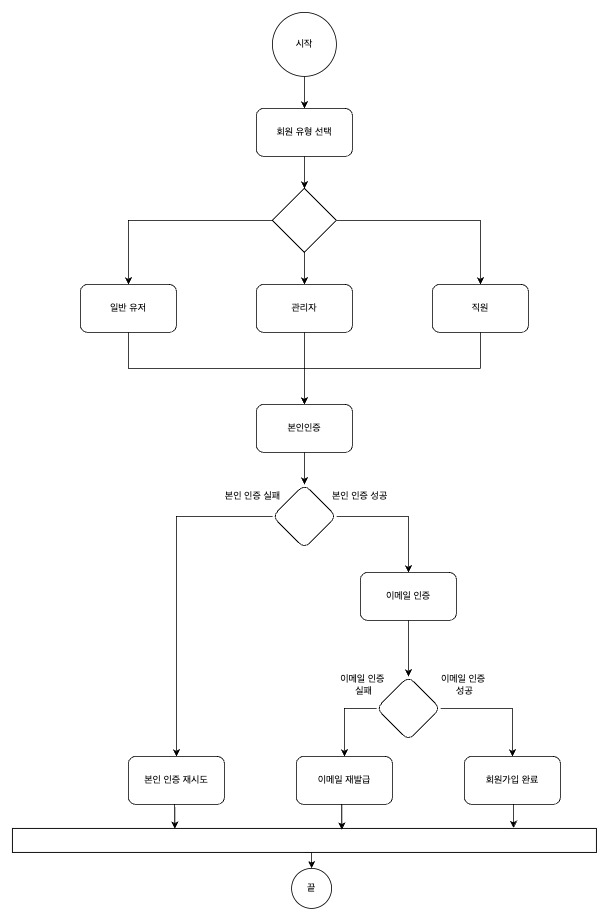

The diagram above was exported from draw.io. Its source (the exported page's mxGraphModel, read from the mxfile embedded in the PNG):
<mxGraphModel dx="1209" dy="999" grid="1" gridSize="10" guides="1" tooltips="1" connect="1" arrows="1" fold="1" page="1" pageScale="1" pageWidth="827" pageHeight="1169" math="0" shadow="0">
  <root>
    <mxCell id="WIyWlLk6GJQsqaUBKTNV-0" />
    <mxCell id="WIyWlLk6GJQsqaUBKTNV-1" parent="WIyWlLk6GJQsqaUBKTNV-0" />
    <mxCell id="vN6ypX8xCeJXj50lrwwU-3" value="" style="edgeStyle=orthogonalEdgeStyle;rounded=0;orthogonalLoop=1;jettySize=auto;html=1;" edge="1" parent="WIyWlLk6GJQsqaUBKTNV-1" source="vN6ypX8xCeJXj50lrwwU-1" target="vN6ypX8xCeJXj50lrwwU-2">
      <mxGeometry relative="1" as="geometry" />
    </mxCell>
    <mxCell id="vN6ypX8xCeJXj50lrwwU-1" value="시작" style="ellipse;whiteSpace=wrap;html=1;aspect=fixed;" vertex="1" parent="WIyWlLk6GJQsqaUBKTNV-1">
      <mxGeometry x="350" y="20" width="80" height="80" as="geometry" />
    </mxCell>
    <mxCell id="vN6ypX8xCeJXj50lrwwU-6" value="" style="edgeStyle=orthogonalEdgeStyle;rounded=0;orthogonalLoop=1;jettySize=auto;html=1;" edge="1" parent="WIyWlLk6GJQsqaUBKTNV-1" source="vN6ypX8xCeJXj50lrwwU-2" target="vN6ypX8xCeJXj50lrwwU-4">
      <mxGeometry relative="1" as="geometry" />
    </mxCell>
    <mxCell id="vN6ypX8xCeJXj50lrwwU-2" value="회원 유형 선택" style="rounded=1;whiteSpace=wrap;html=1;" vertex="1" parent="WIyWlLk6GJQsqaUBKTNV-1">
      <mxGeometry x="330" y="140" width="120" height="60" as="geometry" />
    </mxCell>
    <mxCell id="vN6ypX8xCeJXj50lrwwU-7" style="edgeStyle=orthogonalEdgeStyle;rounded=0;orthogonalLoop=1;jettySize=auto;html=1;exitX=0;exitY=0.5;exitDx=0;exitDy=0;entryX=0.5;entryY=0;entryDx=0;entryDy=0;" edge="1" parent="WIyWlLk6GJQsqaUBKTNV-1" source="vN6ypX8xCeJXj50lrwwU-4" target="vN6ypX8xCeJXj50lrwwU-5">
      <mxGeometry relative="1" as="geometry" />
    </mxCell>
    <mxCell id="vN6ypX8xCeJXj50lrwwU-9" style="edgeStyle=orthogonalEdgeStyle;rounded=0;orthogonalLoop=1;jettySize=auto;html=1;exitX=0.5;exitY=1;exitDx=0;exitDy=0;entryX=0.5;entryY=0;entryDx=0;entryDy=0;" edge="1" parent="WIyWlLk6GJQsqaUBKTNV-1" source="vN6ypX8xCeJXj50lrwwU-4" target="vN6ypX8xCeJXj50lrwwU-8">
      <mxGeometry relative="1" as="geometry" />
    </mxCell>
    <mxCell id="vN6ypX8xCeJXj50lrwwU-11" style="edgeStyle=orthogonalEdgeStyle;rounded=0;orthogonalLoop=1;jettySize=auto;html=1;entryX=0.5;entryY=0;entryDx=0;entryDy=0;" edge="1" parent="WIyWlLk6GJQsqaUBKTNV-1" source="vN6ypX8xCeJXj50lrwwU-4" target="vN6ypX8xCeJXj50lrwwU-10">
      <mxGeometry relative="1" as="geometry" />
    </mxCell>
    <mxCell id="vN6ypX8xCeJXj50lrwwU-4" value="" style="rhombus;whiteSpace=wrap;html=1;" vertex="1" parent="WIyWlLk6GJQsqaUBKTNV-1">
      <mxGeometry x="350" y="240" width="80" height="80" as="geometry" />
    </mxCell>
    <mxCell id="vN6ypX8xCeJXj50lrwwU-17" style="edgeStyle=orthogonalEdgeStyle;rounded=0;orthogonalLoop=1;jettySize=auto;html=1;exitX=0.5;exitY=1;exitDx=0;exitDy=0;" edge="1" parent="WIyWlLk6GJQsqaUBKTNV-1" source="vN6ypX8xCeJXj50lrwwU-5" target="vN6ypX8xCeJXj50lrwwU-16">
      <mxGeometry relative="1" as="geometry" />
    </mxCell>
    <mxCell id="vN6ypX8xCeJXj50lrwwU-5" value="일반 유저" style="rounded=1;whiteSpace=wrap;html=1;" vertex="1" parent="WIyWlLk6GJQsqaUBKTNV-1">
      <mxGeometry x="110" y="360" width="120" height="60" as="geometry" />
    </mxCell>
    <mxCell id="vN6ypX8xCeJXj50lrwwU-18" style="edgeStyle=orthogonalEdgeStyle;rounded=0;orthogonalLoop=1;jettySize=auto;html=1;exitX=0.5;exitY=1;exitDx=0;exitDy=0;entryX=0.5;entryY=0;entryDx=0;entryDy=0;" edge="1" parent="WIyWlLk6GJQsqaUBKTNV-1" source="vN6ypX8xCeJXj50lrwwU-8" target="vN6ypX8xCeJXj50lrwwU-16">
      <mxGeometry relative="1" as="geometry">
        <mxPoint x="280" y="460" as="targetPoint" />
      </mxGeometry>
    </mxCell>
    <mxCell id="vN6ypX8xCeJXj50lrwwU-8" value="관리자" style="rounded=1;whiteSpace=wrap;html=1;" vertex="1" parent="WIyWlLk6GJQsqaUBKTNV-1">
      <mxGeometry x="330" y="360" width="120" height="60" as="geometry" />
    </mxCell>
    <mxCell id="vN6ypX8xCeJXj50lrwwU-19" style="edgeStyle=orthogonalEdgeStyle;rounded=0;orthogonalLoop=1;jettySize=auto;html=1;exitX=0.5;exitY=1;exitDx=0;exitDy=0;entryX=0.5;entryY=0;entryDx=0;entryDy=0;" edge="1" parent="WIyWlLk6GJQsqaUBKTNV-1" source="vN6ypX8xCeJXj50lrwwU-10" target="vN6ypX8xCeJXj50lrwwU-16">
      <mxGeometry relative="1" as="geometry" />
    </mxCell>
    <mxCell id="vN6ypX8xCeJXj50lrwwU-10" value="직원" style="rounded=1;whiteSpace=wrap;html=1;" vertex="1" parent="WIyWlLk6GJQsqaUBKTNV-1">
      <mxGeometry x="550" y="360" width="120" height="60" as="geometry" />
    </mxCell>
    <mxCell id="vN6ypX8xCeJXj50lrwwU-24" style="edgeStyle=orthogonalEdgeStyle;rounded=0;orthogonalLoop=1;jettySize=auto;html=1;exitX=1;exitY=0.5;exitDx=0;exitDy=0;entryX=0.5;entryY=0;entryDx=0;entryDy=0;" edge="1" parent="WIyWlLk6GJQsqaUBKTNV-1" source="vN6ypX8xCeJXj50lrwwU-14" target="vN6ypX8xCeJXj50lrwwU-23">
      <mxGeometry relative="1" as="geometry" />
    </mxCell>
    <mxCell id="vN6ypX8xCeJXj50lrwwU-41" style="edgeStyle=orthogonalEdgeStyle;rounded=0;orthogonalLoop=1;jettySize=auto;html=1;exitX=0;exitY=0.5;exitDx=0;exitDy=0;" edge="1" parent="WIyWlLk6GJQsqaUBKTNV-1" source="vN6ypX8xCeJXj50lrwwU-14" target="vN6ypX8xCeJXj50lrwwU-39">
      <mxGeometry relative="1" as="geometry" />
    </mxCell>
    <mxCell id="vN6ypX8xCeJXj50lrwwU-14" value="" style="rhombus;whiteSpace=wrap;html=1;rounded=1;" vertex="1" parent="WIyWlLk6GJQsqaUBKTNV-1">
      <mxGeometry x="350" y="610" width="80" height="80" as="geometry" />
    </mxCell>
    <mxCell id="vN6ypX8xCeJXj50lrwwU-20" style="edgeStyle=orthogonalEdgeStyle;rounded=0;orthogonalLoop=1;jettySize=auto;html=1;exitX=0.5;exitY=1;exitDx=0;exitDy=0;entryX=0.5;entryY=0;entryDx=0;entryDy=0;" edge="1" parent="WIyWlLk6GJQsqaUBKTNV-1" source="vN6ypX8xCeJXj50lrwwU-16" target="vN6ypX8xCeJXj50lrwwU-14">
      <mxGeometry relative="1" as="geometry" />
    </mxCell>
    <mxCell id="vN6ypX8xCeJXj50lrwwU-16" value="본인인증" style="rounded=1;whiteSpace=wrap;html=1;" vertex="1" parent="WIyWlLk6GJQsqaUBKTNV-1">
      <mxGeometry x="330" y="510" width="120" height="60" as="geometry" />
    </mxCell>
    <mxCell id="vN6ypX8xCeJXj50lrwwU-21" value="본인 인증 실패" style="text;html=1;align=center;verticalAlign=middle;resizable=0;points=[];autosize=1;strokeColor=none;fillColor=none;" vertex="1" parent="WIyWlLk6GJQsqaUBKTNV-1">
      <mxGeometry x="280" y="610" width="90" height="30" as="geometry" />
    </mxCell>
    <mxCell id="vN6ypX8xCeJXj50lrwwU-22" value="본인 인증 성공" style="text;html=1;align=center;verticalAlign=middle;resizable=0;points=[];autosize=1;strokeColor=none;fillColor=none;" vertex="1" parent="WIyWlLk6GJQsqaUBKTNV-1">
      <mxGeometry x="414" y="610" width="90" height="30" as="geometry" />
    </mxCell>
    <mxCell id="vN6ypX8xCeJXj50lrwwU-26" value="" style="edgeStyle=orthogonalEdgeStyle;rounded=0;orthogonalLoop=1;jettySize=auto;html=1;" edge="1" parent="WIyWlLk6GJQsqaUBKTNV-1" source="vN6ypX8xCeJXj50lrwwU-23" target="vN6ypX8xCeJXj50lrwwU-25">
      <mxGeometry relative="1" as="geometry" />
    </mxCell>
    <mxCell id="vN6ypX8xCeJXj50lrwwU-23" value="이메일 인증" style="rounded=1;whiteSpace=wrap;html=1;" vertex="1" parent="WIyWlLk6GJQsqaUBKTNV-1">
      <mxGeometry x="460" y="720" width="120" height="60" as="geometry" />
    </mxCell>
    <mxCell id="vN6ypX8xCeJXj50lrwwU-30" value="" style="edgeStyle=orthogonalEdgeStyle;rounded=0;orthogonalLoop=1;jettySize=auto;html=1;" edge="1" parent="WIyWlLk6GJQsqaUBKTNV-1" source="vN6ypX8xCeJXj50lrwwU-25" target="vN6ypX8xCeJXj50lrwwU-29">
      <mxGeometry relative="1" as="geometry" />
    </mxCell>
    <mxCell id="vN6ypX8xCeJXj50lrwwU-36" style="edgeStyle=orthogonalEdgeStyle;rounded=0;orthogonalLoop=1;jettySize=auto;html=1;exitX=0;exitY=0.5;exitDx=0;exitDy=0;entryX=0.5;entryY=0;entryDx=0;entryDy=0;" edge="1" parent="WIyWlLk6GJQsqaUBKTNV-1" source="vN6ypX8xCeJXj50lrwwU-25" target="vN6ypX8xCeJXj50lrwwU-35">
      <mxGeometry relative="1" as="geometry" />
    </mxCell>
    <mxCell id="vN6ypX8xCeJXj50lrwwU-25" value="" style="rhombus;whiteSpace=wrap;html=1;rounded=1;" vertex="1" parent="WIyWlLk6GJQsqaUBKTNV-1">
      <mxGeometry x="480" y="850" width="80" height="80" as="geometry" />
    </mxCell>
    <mxCell id="vN6ypX8xCeJXj50lrwwU-27" value="이메일 인증&amp;nbsp;&lt;div&gt;성공&lt;/div&gt;" style="text;html=1;align=center;verticalAlign=middle;resizable=0;points=[];autosize=1;strokeColor=none;fillColor=none;" vertex="1" parent="WIyWlLk6GJQsqaUBKTNV-1">
      <mxGeometry x="550" y="840" width="80" height="40" as="geometry" />
    </mxCell>
    <mxCell id="vN6ypX8xCeJXj50lrwwU-28" value="이메일 인증&amp;nbsp;&lt;div&gt;실패&lt;/div&gt;" style="text;html=1;align=center;verticalAlign=middle;resizable=0;points=[];autosize=1;strokeColor=none;fillColor=none;" vertex="1" parent="WIyWlLk6GJQsqaUBKTNV-1">
      <mxGeometry x="424" y="840" width="80" height="40" as="geometry" />
    </mxCell>
    <mxCell id="vN6ypX8xCeJXj50lrwwU-29" value="회원가입 완료" style="whiteSpace=wrap;html=1;rounded=1;" vertex="1" parent="WIyWlLk6GJQsqaUBKTNV-1">
      <mxGeometry x="590" y="950" width="120" height="60" as="geometry" />
    </mxCell>
    <mxCell id="vN6ypX8xCeJXj50lrwwU-33" style="edgeStyle=orthogonalEdgeStyle;rounded=0;orthogonalLoop=1;jettySize=auto;html=1;exitX=0.5;exitY=1;exitDx=0;exitDy=0;entryX=0.5;entryY=0;entryDx=0;entryDy=0;" edge="1" parent="WIyWlLk6GJQsqaUBKTNV-1" source="vN6ypX8xCeJXj50lrwwU-31" target="vN6ypX8xCeJXj50lrwwU-32">
      <mxGeometry relative="1" as="geometry" />
    </mxCell>
    <mxCell id="vN6ypX8xCeJXj50lrwwU-31" value="" style="rounded=0;whiteSpace=wrap;html=1;" vertex="1" parent="WIyWlLk6GJQsqaUBKTNV-1">
      <mxGeometry x="25" y="1040" width="730" height="30" as="geometry" />
    </mxCell>
    <mxCell id="vN6ypX8xCeJXj50lrwwU-32" value="끝" style="ellipse;whiteSpace=wrap;html=1;aspect=fixed;" vertex="1" parent="WIyWlLk6GJQsqaUBKTNV-1">
      <mxGeometry x="374" y="1090" width="50" height="50" as="geometry" />
    </mxCell>
    <mxCell id="vN6ypX8xCeJXj50lrwwU-34" style="edgeStyle=orthogonalEdgeStyle;rounded=0;orthogonalLoop=1;jettySize=auto;html=1;exitX=0.5;exitY=1;exitDx=0;exitDy=0;entryX=0.858;entryY=-0.017;entryDx=0;entryDy=0;entryPerimeter=0;" edge="1" parent="WIyWlLk6GJQsqaUBKTNV-1" source="vN6ypX8xCeJXj50lrwwU-29" target="vN6ypX8xCeJXj50lrwwU-31">
      <mxGeometry relative="1" as="geometry" />
    </mxCell>
    <mxCell id="vN6ypX8xCeJXj50lrwwU-35" value="이메일 재발급" style="rounded=1;whiteSpace=wrap;html=1;" vertex="1" parent="WIyWlLk6GJQsqaUBKTNV-1">
      <mxGeometry x="380" y="950" width="120" height="60" as="geometry" />
    </mxCell>
    <mxCell id="vN6ypX8xCeJXj50lrwwU-38" style="edgeStyle=orthogonalEdgeStyle;rounded=0;orthogonalLoop=1;jettySize=auto;html=1;exitX=0.5;exitY=1;exitDx=0;exitDy=0;entryX=0.564;entryY=0.05;entryDx=0;entryDy=0;entryPerimeter=0;" edge="1" parent="WIyWlLk6GJQsqaUBKTNV-1" source="vN6ypX8xCeJXj50lrwwU-35" target="vN6ypX8xCeJXj50lrwwU-31">
      <mxGeometry relative="1" as="geometry" />
    </mxCell>
    <mxCell id="vN6ypX8xCeJXj50lrwwU-39" value="본인 인증 재시도" style="rounded=1;whiteSpace=wrap;html=1;" vertex="1" parent="WIyWlLk6GJQsqaUBKTNV-1">
      <mxGeometry x="170" y="950" width="120" height="60" as="geometry" />
    </mxCell>
    <mxCell id="vN6ypX8xCeJXj50lrwwU-40" style="edgeStyle=orthogonalEdgeStyle;rounded=0;orthogonalLoop=1;jettySize=auto;html=1;exitX=0.5;exitY=1;exitDx=0;exitDy=0;entryX=0.278;entryY=0.017;entryDx=0;entryDy=0;entryPerimeter=0;" edge="1" parent="WIyWlLk6GJQsqaUBKTNV-1" source="vN6ypX8xCeJXj50lrwwU-39" target="vN6ypX8xCeJXj50lrwwU-31">
      <mxGeometry relative="1" as="geometry" />
    </mxCell>
  </root>
</mxGraphModel>